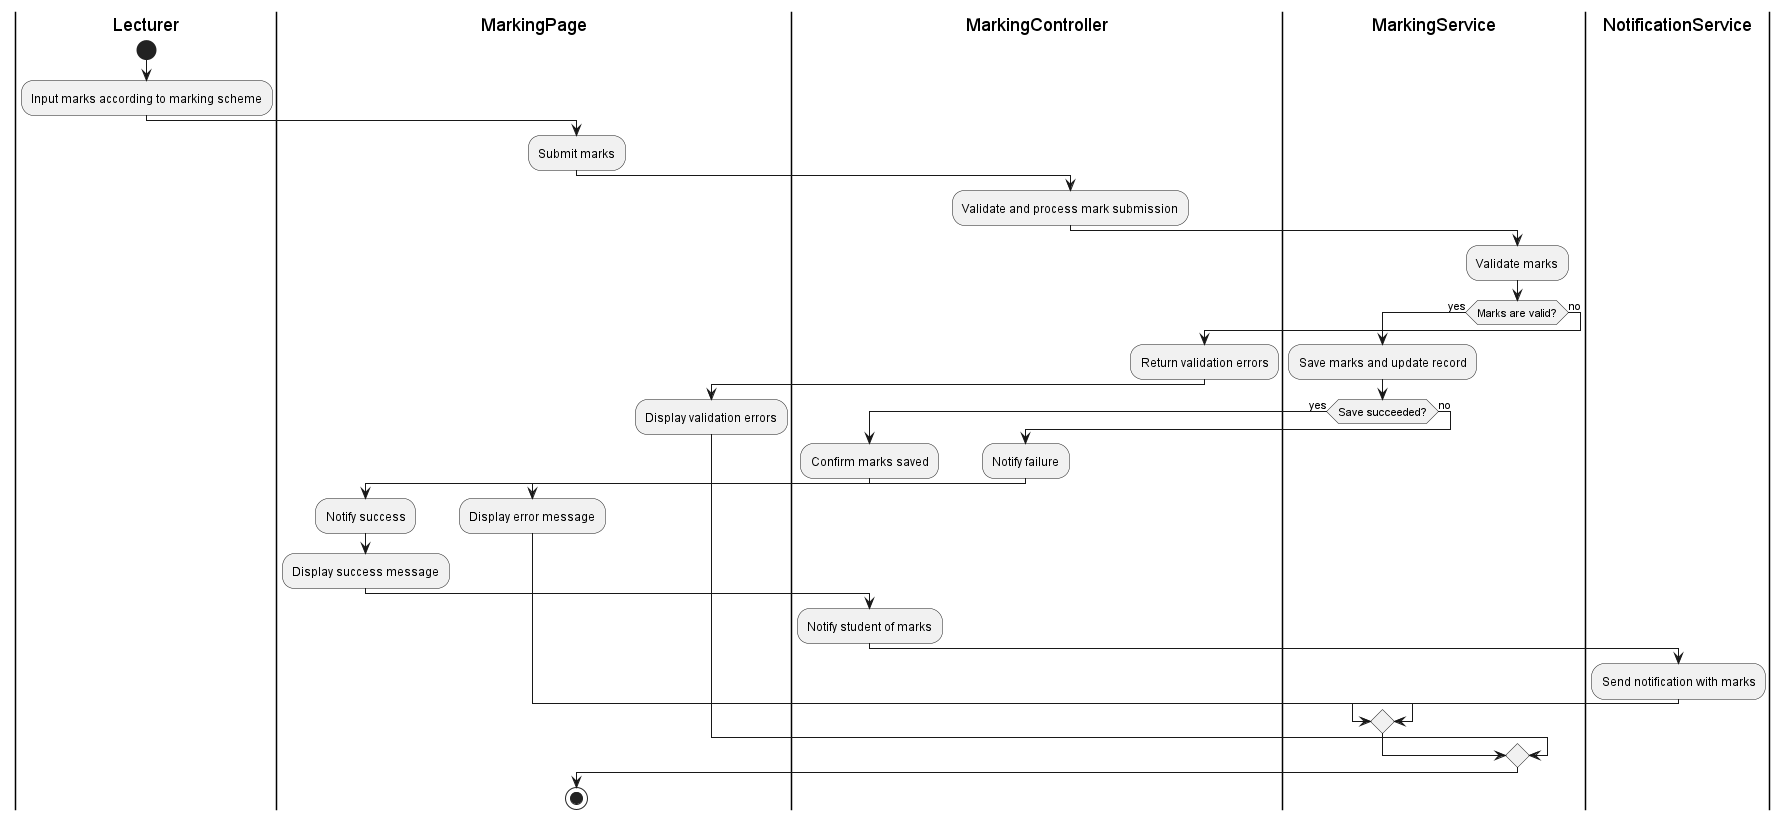

The diagram above was rendered by PlantUML. Its source (embedded in the PNG):
@startuml
|Lecturer|
start
:Input marks according to marking scheme;

|MarkingPage|
:Submit marks;

|MarkingController|
:Validate and process mark submission;

|MarkingService|
:Validate marks;

if (Marks are valid?) then (yes)
    :Save marks and update record;

    if (Save succeeded?) then (yes)
        |MarkingController|
        :Confirm marks saved;

        |MarkingPage|
        :Notify success;
        :Display success message;

        |MarkingController|
        :Notify student of marks;

        |NotificationService|
        :Send notification with marks;
    else (no)
        |MarkingController|
        :Notify failure;

        |MarkingPage|
        :Display error message;
    endif
else (no)
    |MarkingController|
    :Return validation errors;

    |MarkingPage|
    :Display validation errors;
endif

stop
@enduml